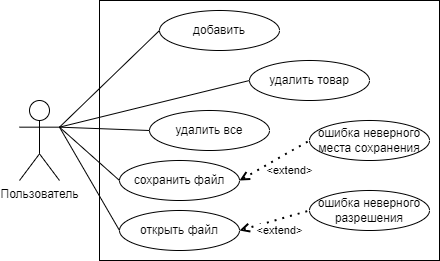

The diagram above was exported from draw.io. Its source (the exported page's mxGraphModel, read from the mxfile embedded in the PNG):
<mxGraphModel dx="880" dy="468" grid="1" gridSize="10" guides="1" tooltips="1" connect="1" arrows="1" fold="1" page="1" pageScale="1" pageWidth="827" pageHeight="1169" math="0" shadow="0">
  <root>
    <mxCell id="0" />
    <mxCell id="1" parent="0" />
    <mxCell id="Q4yEjvmUdcDZDf5N9dgp-1" value="" style="rounded=0;whiteSpace=wrap;html=1;" vertex="1" parent="1">
      <mxGeometry x="130" y="70" width="340" height="260" as="geometry" />
    </mxCell>
    <mxCell id="Q4yEjvmUdcDZDf5N9dgp-2" value="Пользователь" style="shape=umlActor;verticalLabelPosition=bottom;verticalAlign=top;html=1;outlineConnect=0;" vertex="1" parent="1">
      <mxGeometry x="50" y="170" width="40" height="80" as="geometry" />
    </mxCell>
    <mxCell id="Q4yEjvmUdcDZDf5N9dgp-3" value="сохранить файл" style="ellipse;whiteSpace=wrap;html=1;" vertex="1" parent="1">
      <mxGeometry x="150" y="230" width="120" height="40" as="geometry" />
    </mxCell>
    <mxCell id="Q4yEjvmUdcDZDf5N9dgp-4" value="открыть файл" style="ellipse;whiteSpace=wrap;html=1;" vertex="1" parent="1">
      <mxGeometry x="150" y="280" width="120" height="40" as="geometry" />
    </mxCell>
    <mxCell id="Q4yEjvmUdcDZDf5N9dgp-5" value="добавить" style="ellipse;whiteSpace=wrap;html=1;" vertex="1" parent="1">
      <mxGeometry x="190" y="80" width="120" height="40" as="geometry" />
    </mxCell>
    <mxCell id="Q4yEjvmUdcDZDf5N9dgp-6" value="удалить товар" style="ellipse;whiteSpace=wrap;html=1;" vertex="1" parent="1">
      <mxGeometry x="280" y="130" width="120" height="40" as="geometry" />
    </mxCell>
    <mxCell id="Q4yEjvmUdcDZDf5N9dgp-7" value="удалить все" style="ellipse;whiteSpace=wrap;html=1;" vertex="1" parent="1">
      <mxGeometry x="180" y="180" width="120" height="40" as="geometry" />
    </mxCell>
    <mxCell id="Q4yEjvmUdcDZDf5N9dgp-8" value="" style="endArrow=none;html=1;rounded=0;entryX=0;entryY=0.5;entryDx=0;entryDy=0;exitX=1;exitY=0.3333333333333333;exitDx=0;exitDy=0;exitPerimeter=0;" edge="1" parent="1" source="Q4yEjvmUdcDZDf5N9dgp-2" target="Q4yEjvmUdcDZDf5N9dgp-5">
      <mxGeometry width="50" height="50" relative="1" as="geometry">
        <mxPoint x="100" y="190" as="sourcePoint" />
        <mxPoint x="160" y="140" as="targetPoint" />
      </mxGeometry>
    </mxCell>
    <mxCell id="Q4yEjvmUdcDZDf5N9dgp-9" value="" style="endArrow=none;html=1;rounded=0;entryX=0;entryY=0.5;entryDx=0;entryDy=0;exitX=1;exitY=0.3333333333333333;exitDx=0;exitDy=0;exitPerimeter=0;" edge="1" parent="1" source="Q4yEjvmUdcDZDf5N9dgp-2" target="Q4yEjvmUdcDZDf5N9dgp-3">
      <mxGeometry width="50" height="50" relative="1" as="geometry">
        <mxPoint x="90" y="200" as="sourcePoint" />
        <mxPoint x="170" y="150" as="targetPoint" />
      </mxGeometry>
    </mxCell>
    <mxCell id="Q4yEjvmUdcDZDf5N9dgp-10" value="" style="endArrow=none;html=1;rounded=0;entryX=0;entryY=0.5;entryDx=0;entryDy=0;exitX=1;exitY=0.3333333333333333;exitDx=0;exitDy=0;exitPerimeter=0;" edge="1" parent="1" source="Q4yEjvmUdcDZDf5N9dgp-2" target="Q4yEjvmUdcDZDf5N9dgp-4">
      <mxGeometry width="50" height="50" relative="1" as="geometry">
        <mxPoint x="100" y="190" as="sourcePoint" />
        <mxPoint x="180" y="160" as="targetPoint" />
      </mxGeometry>
    </mxCell>
    <mxCell id="Q4yEjvmUdcDZDf5N9dgp-11" value="" style="endArrow=none;html=1;rounded=0;exitX=1;exitY=0.3333333333333333;exitDx=0;exitDy=0;exitPerimeter=0;entryX=0;entryY=0.5;entryDx=0;entryDy=0;" edge="1" parent="1" source="Q4yEjvmUdcDZDf5N9dgp-2" target="Q4yEjvmUdcDZDf5N9dgp-6">
      <mxGeometry width="50" height="50" relative="1" as="geometry">
        <mxPoint x="390" y="270" as="sourcePoint" />
        <mxPoint x="440" y="220" as="targetPoint" />
      </mxGeometry>
    </mxCell>
    <mxCell id="Q4yEjvmUdcDZDf5N9dgp-12" value="" style="endArrow=none;html=1;rounded=0;exitX=1;exitY=0.3333333333333333;exitDx=0;exitDy=0;exitPerimeter=0;entryX=0;entryY=0.5;entryDx=0;entryDy=0;" edge="1" parent="1" source="Q4yEjvmUdcDZDf5N9dgp-2" target="Q4yEjvmUdcDZDf5N9dgp-7">
      <mxGeometry width="50" height="50" relative="1" as="geometry">
        <mxPoint x="390" y="270" as="sourcePoint" />
        <mxPoint x="440" y="220" as="targetPoint" />
      </mxGeometry>
    </mxCell>
    <mxCell id="Q4yEjvmUdcDZDf5N9dgp-13" value="ошибка неверного места сохранения" style="ellipse;whiteSpace=wrap;html=1;" vertex="1" parent="1">
      <mxGeometry x="340" y="190" width="120" height="40" as="geometry" />
    </mxCell>
    <mxCell id="Q4yEjvmUdcDZDf5N9dgp-14" value="ошибка неверного разрешения" style="ellipse;whiteSpace=wrap;html=1;" vertex="1" parent="1">
      <mxGeometry x="340" y="260" width="120" height="40" as="geometry" />
    </mxCell>
    <mxCell id="Q4yEjvmUdcDZDf5N9dgp-15" value="&amp;lt;extend&amp;gt;" style="endArrow=none;dashed=1;html=1;dashPattern=1 3;strokeWidth=2;rounded=0;exitX=1;exitY=0.5;exitDx=0;exitDy=0;entryX=0;entryY=0.5;entryDx=0;entryDy=0;startArrow=open;startFill=0;" edge="1" parent="1" source="Q4yEjvmUdcDZDf5N9dgp-3" target="Q4yEjvmUdcDZDf5N9dgp-13">
      <mxGeometry x="0.2" y="-16" width="50" height="50" relative="1" as="geometry">
        <mxPoint x="390" y="280" as="sourcePoint" />
        <mxPoint x="440" y="230" as="targetPoint" />
        <mxPoint as="offset" />
      </mxGeometry>
    </mxCell>
    <mxCell id="Q4yEjvmUdcDZDf5N9dgp-16" value="&amp;lt;extend&amp;gt;" style="endArrow=none;dashed=1;html=1;dashPattern=1 3;strokeWidth=2;rounded=0;exitX=1;exitY=0.5;exitDx=0;exitDy=0;entryX=0;entryY=0.5;entryDx=0;entryDy=0;startArrow=open;startFill=0;" edge="1" parent="1" source="Q4yEjvmUdcDZDf5N9dgp-4" target="Q4yEjvmUdcDZDf5N9dgp-14">
      <mxGeometry x="0.0566" y="-11" width="50" height="50" relative="1" as="geometry">
        <mxPoint x="280" y="260" as="sourcePoint" />
        <mxPoint x="350" y="220" as="targetPoint" />
        <mxPoint as="offset" />
      </mxGeometry>
    </mxCell>
  </root>
</mxGraphModel>